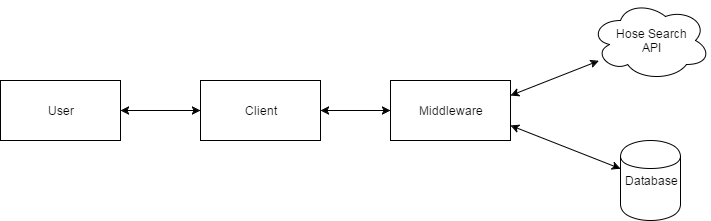

The diagram above was exported from draw.io. Its source (the exported page's mxGraphModel, read from the mxfile embedded in the PNG):
<mxGraphModel dx="1426" dy="769" grid="1" gridSize="10" guides="1" tooltips="1" connect="1" arrows="1" fold="1" page="1" pageScale="1" pageWidth="850" pageHeight="1100" background="#ffffff" math="0" shadow="0">
  <root>
    <mxCell id="0" />
    <mxCell id="1" parent="0" />
    <mxCell id="9" style="edgeStyle=orthogonalEdgeStyle;rounded=0;html=1;exitX=1;exitY=0.5;entryX=0;entryY=0.5;jettySize=auto;orthogonalLoop=1;startArrow=classic;startFill=1;" edge="1" parent="1" source="2" target="5">
      <mxGeometry relative="1" as="geometry" />
    </mxCell>
    <mxCell id="2" value="User" style="whiteSpace=wrap;html=1;" vertex="1" parent="1">
      <mxGeometry x="30" y="210" width="120" height="60" as="geometry" />
    </mxCell>
    <mxCell id="10" style="edgeStyle=orthogonalEdgeStyle;rounded=0;html=1;exitX=1;exitY=0.5;startArrow=classic;startFill=1;jettySize=auto;orthogonalLoop=1;" edge="1" parent="1" source="5" target="6">
      <mxGeometry relative="1" as="geometry" />
    </mxCell>
    <mxCell id="5" value="Client" style="whiteSpace=wrap;html=1;" vertex="1" parent="1">
      <mxGeometry x="230" y="210" width="120" height="60" as="geometry" />
    </mxCell>
    <mxCell id="13" style="edgeStyle=none;rounded=0;html=1;exitX=1;exitY=0.25;startArrow=classic;startFill=1;jettySize=auto;orthogonalLoop=1;" edge="1" parent="1" source="6" target="8">
      <mxGeometry relative="1" as="geometry" />
    </mxCell>
    <mxCell id="14" style="edgeStyle=none;rounded=0;html=1;exitX=1;exitY=0.75;startArrow=classic;startFill=1;jettySize=auto;orthogonalLoop=1;" edge="1" parent="1" source="6" target="7">
      <mxGeometry relative="1" as="geometry" />
    </mxCell>
    <mxCell id="6" value="Middleware" style="whiteSpace=wrap;html=1;" vertex="1" parent="1">
      <mxGeometry x="420" y="210" width="120" height="60" as="geometry" />
    </mxCell>
    <mxCell id="7" value="Database" style="shape=cylinder;whiteSpace=wrap;html=1;" vertex="1" parent="1">
      <mxGeometry x="650" y="270" width="60" height="80" as="geometry" />
    </mxCell>
    <mxCell id="8" value="Hose Search&lt;div&gt;API&lt;/div&gt;" style="ellipse;shape=cloud;whiteSpace=wrap;html=1;" vertex="1" parent="1">
      <mxGeometry x="620" y="130" width="120" height="80" as="geometry" />
    </mxCell>
  </root>
</mxGraphModel>